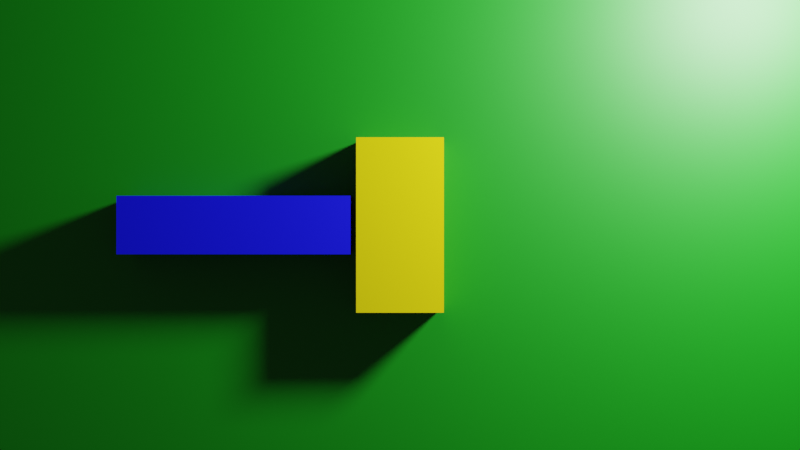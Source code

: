 # Source: schets_2_blokjes.blend  (saved by Blender 2.80.75; exported with 4.5.12 LTS)
import bpy
from mathutils import Matrix  # noqa: F401  (used for matrix-valued properties, if any)

bpy.ops.wm.read_factory_settings(use_empty=True)
scene = bpy.context.scene
scene.name = 'Scene'

# ---- collections
col_collection = bpy.data.collections.new('Collection'); scene.collection.children.link(col_collection)

# ---- materials (node trees are filled in below, after node groups)
mat_material = bpy.data.materials.new('Material')
mat_material.alpha_threshold = 0.0
mat_material.use_transparent_shadow = False
mat_material.line_color = (0.0, 0.0, 0.0, 1.0)
mat_material_001 = bpy.data.materials.new('Material.001')
mat_material_001.use_transparent_shadow = False
mat_material_002 = bpy.data.materials.new('Material.002')
mat_material_002.use_transparent_shadow = False
mat_material_003 = bpy.data.materials.new('Material.003')
mat_material_003.use_transparent_shadow = False

# ---- material node trees
mat_material.use_nodes = True; mat_material.node_tree.nodes.clear()
_N = mat_material.node_tree.nodes; _L = mat_material.node_tree.links
n0 = _N.new('ShaderNodeOutputMaterial'); n0.name = 'Material Output'; n0.location = (300, 300)
n1 = _N.new('ShaderNodeBsdfPrincipled'); n1.name = 'Principled BSDF'; n1.location = (10, 300)
n1.distribution = 'GGX'
n1.subsurface_method = 'BURLEY'
n1.inputs[0].default_value = (0.8, 0.6819, 0.0, 1.0)
n1.inputs[2].default_value = 0.4
n1.inputs[3].default_value = 1.45
n1.inputs[27].default_value = (0.0, 0.0, 0.0, 1.0)
n1.inputs[28].default_value = 1.0
_L.new(n1.outputs[0], n0.inputs[0])
n0.is_active_output = True
mat_material_001.use_nodes = True; mat_material_001.node_tree.nodes.clear()
_N = mat_material_001.node_tree.nodes; _L = mat_material_001.node_tree.links
n0 = _N.new('ShaderNodeOutputMaterial'); n0.name = 'Material Output'; n0.location = (300, 300)
n1 = _N.new('ShaderNodeBsdfPrincipled'); n1.name = 'Principled BSDF'; n1.location = (10, 300)
n1.distribution = 'GGX'
n1.subsurface_method = 'BURLEY'
n1.inputs[0].default_value = (0.006133, 0.0, 0.5324, 1.0)
n1.inputs[3].default_value = 1.45
n1.inputs[27].default_value = (0.0, 0.0, 0.0, 1.0)
n1.inputs[28].default_value = 1.0
_L.new(n1.outputs[0], n0.inputs[0])
n0.is_active_output = True
mat_material_002.use_nodes = True; mat_material_002.node_tree.nodes.clear()
_N = mat_material_002.node_tree.nodes; _L = mat_material_002.node_tree.links
n0 = _N.new('ShaderNodeOutputMaterial'); n0.name = 'Material Output'; n0.location = (300, 300)
n1 = _N.new('ShaderNodeBsdfPrincipled'); n1.name = 'Principled BSDF'; n1.location = (10, 300)
n1.distribution = 'GGX'
n1.subsurface_method = 'BURLEY'
n1.inputs[0].default_value = (0.0, 0.214, 0.00112, 1.0)
n1.inputs[3].default_value = 1.45
n1.inputs[27].default_value = (0.0, 0.0, 0.0, 1.0)
n1.inputs[28].default_value = 1.0
_L.new(n1.outputs[0], n0.inputs[0])
n0.is_active_output = True
mat_material_003.use_nodes = True; mat_material_003.node_tree.nodes.clear()
_N = mat_material_003.node_tree.nodes; _L = mat_material_003.node_tree.links
n0 = _N.new('ShaderNodeOutputMaterial'); n0.name = 'Material Output'; n0.location = (300, 300)
n1 = _N.new('ShaderNodeBsdfPrincipled'); n1.name = 'Principled BSDF'; n1.location = (10, 300)
n1.distribution = 'GGX'
n1.subsurface_method = 'BURLEY'
n1.inputs[0].default_value = (0.0, 0.0006834, 1.0, 1.0)
n1.inputs[3].default_value = 1.45
n1.inputs[27].default_value = (0.0, 0.0, 0.0, 1.0)
n1.inputs[28].default_value = 1.0
_L.new(n1.outputs[0], n0.inputs[0])
n0.is_active_output = True

# ---- world
world_world = bpy.data.worlds.new('World'); scene.world = world_world
world_world.use_nodes = True; world_world.node_tree.nodes.clear()
_N = world_world.node_tree.nodes; _L = world_world.node_tree.links
n0 = _N.new('ShaderNodeOutputWorld'); n0.name = 'World Output'; n0.location = (300, 300)
n1 = _N.new('ShaderNodeBackground'); n1.name = 'Background'; n1.location = (10, 300)
n1.inputs[0].default_value = (0.05088, 0.05088, 0.05088, 1.0)
_L.new(n1.outputs[0], n0.inputs[0])
n0.is_active_output = True
world_world.color = (0.05088, 0.05088, 0.05088)
world_world.use_sun_shadow = False
world_world.sun_shadow_jitter_overblur = 0.0

# ---- cameras
cam_camera = bpy.data.cameras.new('Camera')
cam_camera.clip_end = 100.0
cam_camera.ortho_scale = 7.314

# ---- lights
light_light = bpy.data.lights.new('Light', 'POINT')
light_light.transmission_factor = 0.0
light_light.energy = 100.0
light_light.shadow_soft_size = 0.1
light_light.shadow_maximum_resolution = 0.006
light_light.use_absolute_resolution = True

# ---- meshes
me_cube = bpy.data.meshes.new('Cube')
me_cube.from_pydata([(1.0, 1.0, 1.0), (1.0, 1.0, -1.0), (1.0, -1.0, 1.0), (1.0, -1.0, -1.0), (-1.0, 1.0, 1.0), (-1.0, 1.0, -1.0), (-1.0, -1.0, 1.0), (-1.0, -1.0, -1.0)], [], [(0, 4, 6, 2), (3, 2, 6, 7), (7, 6, 4, 5), (5, 1, 3, 7), (1, 0, 2, 3), (5, 4, 0, 1)])
_uv = me_cube.uv_layers.new(name='UVMap')
_uv.uv.foreach_set('vector', [0.375, 0.0, 0.625, 0.0, 0.625, 0.25, 0.375, 0.25, 0.375, 0.25, 0.625, 0.25, 0.625, 0.5, 0.375, 0.5, 0.375, 0.5, 0.625, 0.5, 0.625, 0.75, 0.375, 0.75, 0.375, 0.75, 0.625, 0.75, 0.625, 1.0, 0.375, 1.0, 0.125, 0.5, 0.375, 0.5, 0.375, 0.75, 0.125, 0.75, 0.625, 0.5, 0.875, 0.5, 0.875, 0.75, 0.625, 0.75])
me_cube.materials.append(mat_material)
me_cube.materials.append(mat_material_001)
me_cube.use_remesh_preserve_volume = False
me_cube.use_remesh_preserve_attributes = False
me_cube.use_mirror_vertex_groups = False
me_cube.update()
me_plane = bpy.data.meshes.new('Plane')
me_plane.from_pydata([(-1.0, -1.0, 0.0), (1.0, -1.0, 0.0), (-1.0, 1.0, 0.0), (1.0, 1.0, 0.0)], [], [(0, 1, 3, 2)])
_uv = me_plane.uv_layers.new(name='UVMap')
_uv.uv.foreach_set('vector', [0.0, 0.0, 1.0, 0.0, 1.0, 1.0, 0.0, 1.0])
me_plane.materials.append(mat_material_002)
me_plane.use_remesh_preserve_volume = False
me_plane.use_remesh_preserve_attributes = False
me_plane.use_mirror_vertex_groups = False
me_plane.update()
me_cube_002 = bpy.data.meshes.new('Cube.002')
me_cube_002.from_pydata([(-1.0, -1.0, -1.0), (-1.0, -1.0, 1.0), (-1.0, 1.0, -1.0), (-1.0, 1.0, 1.0), (1.0, -1.0, -1.0), (1.0, -1.0, 1.0), (1.0, 1.0, -1.0), (1.0, 1.0, 1.0)], [], [(0, 1, 3, 2), (2, 3, 7, 6), (6, 7, 5, 4), (4, 5, 1, 0), (2, 6, 4, 0), (7, 3, 1, 5)])
_uv = me_cube_002.uv_layers.new(name='UVMap')
_uv.uv.foreach_set('vector', [0.375, 0.0, 0.625, 0.0, 0.625, 0.25, 0.375, 0.25, 0.375, 0.25, 0.625, 0.25, 0.625, 0.5, 0.375, 0.5, 0.375, 0.5, 0.625, 0.5, 0.625, 0.75, 0.375, 0.75, 0.375, 0.75, 0.625, 0.75, 0.625, 1.0, 0.375, 1.0, 0.125, 0.5, 0.375, 0.5, 0.375, 0.75, 0.125, 0.75, 0.625, 0.5, 0.875, 0.5, 0.875, 0.75, 0.625, 0.75])
me_cube_002.materials.append(mat_material_003)
me_cube_002.use_remesh_preserve_volume = False
me_cube_002.use_remesh_preserve_attributes = False
me_cube_002.use_mirror_vertex_groups = False
me_cube_002.update()

# ---- objects
ob_cube = bpy.data.objects.new('Cube', me_cube)
ob_light = bpy.data.objects.new('Light', light_light)
ob_camera = bpy.data.objects.new('Camera', cam_camera)
ob_plane = bpy.data.objects.new('Plane', me_plane)
ob_cube_001 = bpy.data.objects.new('Cube.001', me_cube_002)

# ---- transforms, parenting, visibility, modifiers, constraints
ob_cube.location = (0.0, 0.0, 0.05)
ob_cube.scale = (0.075, 0.15, 0.05)
ob_cube.lock_rotations_4d = False
ob_cube.empty_display_type = 'ARROWS'
ob_cube.lineart.crease_threshold = 0.0
ob_light.location = (0.75, 0.5, 0.5)
ob_light.rotation_euler = (0.6503, 0.05522, 1.866)
ob_light.lock_rotations_4d = False
ob_light.empty_display_type = 'ARROWS'
ob_light.color = (0.0, 0.0, 0.0, 0.0)
ob_light.lineart.crease_threshold = 0.0
ob_camera.location = (0.0, 0.0, 2.0)
ob_camera.lock_rotations_4d = False
ob_camera.empty_display_type = 'ARROWS'
ob_camera.color = (0.0, 0.0, 0.0, 0.0)
ob_camera.display_type = 'WIRE'
ob_camera.lineart.crease_threshold = 0.0
ob_plane.location = (0.0, 0.0, 0.0)
ob_plane.scale = (0.75, 0.5, 1.0)
ob_plane.lineart.crease_threshold = 0.0
ob_cube_001.location = (-0.285, 0.0, 0.05)
ob_cube_001.scale = (0.2, 0.05, 0.05)
ob_cube_001.lineart.crease_threshold = 0.0

# ---- collection membership
col_collection.objects.link(ob_cube)
col_collection.objects.link(ob_light)
col_collection.objects.link(ob_camera)
col_collection.objects.link(ob_plane)
col_collection.objects.link(ob_cube_001)

# ---- scene / render settings (as saved in the file)
scene.camera = ob_camera
scene.frame_start = 1; scene.frame_end = 250; scene.frame_set(0)
scene.render.engine = 'BLENDER_EEVEE_NEXT'
scene.cycles.use_denoising = False
scene.cycles.samples = 128
scene.cycles.sampling_pattern = 'TABULATED_SOBOL'
scene.cycles.use_adaptive_sampling = False
scene.cycles.use_light_tree = False
scene.view_settings.view_transform = 'Filmic'
bpy.context.view_layer.update()
